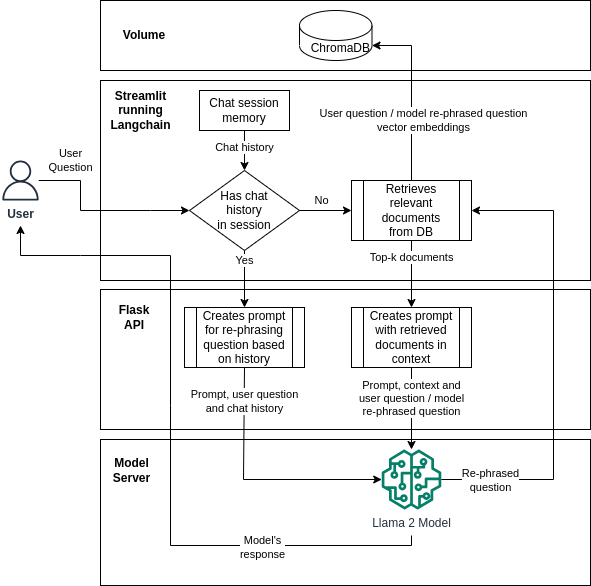

The diagram above was exported from draw.io. Its source (the exported page's mxGraphModel, read from the mxfile embedded in the PNG):
<mxGraphModel dx="942" dy="670" grid="1" gridSize="10" guides="1" tooltips="1" connect="1" arrows="1" fold="1" page="1" pageScale="1" pageWidth="850" pageHeight="1100" math="0" shadow="0">
  <root>
    <mxCell id="0" />
    <mxCell id="1" parent="0" />
    <mxCell id="20xKJpDVIAnx7Fq11cSz-43" value="" style="rounded=0;whiteSpace=wrap;html=1;" vertex="1" parent="1">
      <mxGeometry x="130" y="344" width="490" height="140" as="geometry" />
    </mxCell>
    <mxCell id="20xKJpDVIAnx7Fq11cSz-40" value="" style="rounded=0;whiteSpace=wrap;html=1;" vertex="1" parent="1">
      <mxGeometry x="130" y="494" width="490" height="146" as="geometry" />
    </mxCell>
    <mxCell id="20xKJpDVIAnx7Fq11cSz-38" value="" style="rounded=0;whiteSpace=wrap;html=1;" vertex="1" parent="1">
      <mxGeometry x="130" y="55" width="490" height="70" as="geometry" />
    </mxCell>
    <mxCell id="20xKJpDVIAnx7Fq11cSz-36" value="" style="rounded=0;whiteSpace=wrap;html=1;" vertex="1" parent="1">
      <mxGeometry x="130" y="135" width="490" height="200" as="geometry" />
    </mxCell>
    <mxCell id="20xKJpDVIAnx7Fq11cSz-1" value="&lt;b&gt;User&lt;/b&gt;" style="sketch=0;outlineConnect=0;fontColor=#232F3E;gradientColor=none;fillColor=#232F3D;strokeColor=none;dashed=0;verticalLabelPosition=bottom;verticalAlign=top;align=center;html=1;fontSize=12;fontStyle=0;aspect=fixed;pointerEvents=1;shape=mxgraph.aws4.user;" vertex="1" parent="1">
      <mxGeometry x="30" y="215" width="40" height="40" as="geometry" />
    </mxCell>
    <mxCell id="20xKJpDVIAnx7Fq11cSz-2" value="" style="endArrow=classic;html=1;rounded=0;entryX=0;entryY=0.5;entryDx=0;entryDy=0;" edge="1" parent="1" source="20xKJpDVIAnx7Fq11cSz-1" target="20xKJpDVIAnx7Fq11cSz-5">
      <mxGeometry width="50" height="50" relative="1" as="geometry">
        <mxPoint x="280" y="515" as="sourcePoint" />
        <mxPoint x="170" y="265" as="targetPoint" />
        <Array as="points">
          <mxPoint x="110" y="235" />
          <mxPoint x="110" y="265" />
          <mxPoint x="180" y="265" />
        </Array>
      </mxGeometry>
    </mxCell>
    <mxCell id="20xKJpDVIAnx7Fq11cSz-3" value="User &lt;br&gt;Question" style="edgeLabel;html=1;align=center;verticalAlign=middle;resizable=0;points=[];" vertex="1" connectable="0" parent="20xKJpDVIAnx7Fq11cSz-2">
      <mxGeometry x="0.0729" y="-4" relative="1" as="geometry">
        <mxPoint x="-35" y="-54" as="offset" />
      </mxGeometry>
    </mxCell>
    <mxCell id="20xKJpDVIAnx7Fq11cSz-5" value="Has chat &lt;br&gt;history &lt;br&gt;in session" style="rhombus;whiteSpace=wrap;html=1;" vertex="1" parent="1">
      <mxGeometry x="219" y="225" width="110" height="80" as="geometry" />
    </mxCell>
    <mxCell id="20xKJpDVIAnx7Fq11cSz-7" value="Chat session memory" style="rounded=0;whiteSpace=wrap;html=1;" vertex="1" parent="1">
      <mxGeometry x="229" y="145" width="90" height="40" as="geometry" />
    </mxCell>
    <mxCell id="20xKJpDVIAnx7Fq11cSz-8" value="" style="endArrow=classic;html=1;rounded=0;exitX=0.5;exitY=1;exitDx=0;exitDy=0;" edge="1" parent="1" source="20xKJpDVIAnx7Fq11cSz-7" target="20xKJpDVIAnx7Fq11cSz-5">
      <mxGeometry width="50" height="50" relative="1" as="geometry">
        <mxPoint x="274" y="515" as="sourcePoint" />
        <mxPoint x="324" y="465" as="targetPoint" />
      </mxGeometry>
    </mxCell>
    <mxCell id="20xKJpDVIAnx7Fq11cSz-9" value="Chat history" style="edgeLabel;html=1;align=center;verticalAlign=middle;resizable=0;points=[];" vertex="1" connectable="0" parent="20xKJpDVIAnx7Fq11cSz-8">
      <mxGeometry x="-0.208" relative="1" as="geometry">
        <mxPoint y="1" as="offset" />
      </mxGeometry>
    </mxCell>
    <mxCell id="20xKJpDVIAnx7Fq11cSz-10" value="" style="endArrow=classic;html=1;rounded=0;exitX=1;exitY=0.5;exitDx=0;exitDy=0;entryX=0;entryY=0.5;entryDx=0;entryDy=0;" edge="1" parent="1" source="20xKJpDVIAnx7Fq11cSz-5" target="20xKJpDVIAnx7Fq11cSz-14">
      <mxGeometry width="50" height="50" relative="1" as="geometry">
        <mxPoint x="493" y="515" as="sourcePoint" />
        <mxPoint x="413" y="265" as="targetPoint" />
      </mxGeometry>
    </mxCell>
    <mxCell id="20xKJpDVIAnx7Fq11cSz-11" value="No" style="edgeLabel;html=1;align=center;verticalAlign=middle;resizable=0;points=[];" vertex="1" connectable="0" parent="20xKJpDVIAnx7Fq11cSz-10">
      <mxGeometry x="-0.0232" y="-4" relative="1" as="geometry">
        <mxPoint x="-4" y="-14" as="offset" />
      </mxGeometry>
    </mxCell>
    <mxCell id="20xKJpDVIAnx7Fq11cSz-13" value="" style="endArrow=classic;html=1;rounded=0;exitX=0.5;exitY=1;exitDx=0;exitDy=0;entryX=0.5;entryY=0;entryDx=0;entryDy=0;" edge="1" parent="1" source="20xKJpDVIAnx7Fq11cSz-14" target="20xKJpDVIAnx7Fq11cSz-16">
      <mxGeometry width="50" height="50" relative="1" as="geometry">
        <mxPoint x="401" y="465" as="sourcePoint" />
        <mxPoint x="441" y="355" as="targetPoint" />
      </mxGeometry>
    </mxCell>
    <mxCell id="20xKJpDVIAnx7Fq11cSz-29" value="Top-k documents" style="edgeLabel;html=1;align=center;verticalAlign=middle;resizable=0;points=[];" vertex="1" connectable="0" parent="20xKJpDVIAnx7Fq11cSz-13">
      <mxGeometry x="-0.3792" y="2" relative="1" as="geometry">
        <mxPoint x="-2" y="-4" as="offset" />
      </mxGeometry>
    </mxCell>
    <mxCell id="20xKJpDVIAnx7Fq11cSz-14" value="Retrieves relevant documents &lt;br&gt;from DB" style="shape=process;whiteSpace=wrap;html=1;backgroundOutline=1;" vertex="1" parent="1">
      <mxGeometry x="381" y="235" width="120" height="60" as="geometry" />
    </mxCell>
    <mxCell id="20xKJpDVIAnx7Fq11cSz-15" value="Llama 2 Model" style="sketch=0;outlineConnect=0;fontColor=#232F3E;gradientColor=none;fillColor=#067F68;strokeColor=none;dashed=0;verticalLabelPosition=bottom;verticalAlign=top;align=center;html=1;fontSize=12;fontStyle=0;aspect=fixed;pointerEvents=1;shape=mxgraph.aws4.sagemaker_model;" vertex="1" parent="1">
      <mxGeometry x="411" y="504" width="60" height="60" as="geometry" />
    </mxCell>
    <mxCell id="20xKJpDVIAnx7Fq11cSz-16" value="Creates prompt with retrieved documents in context" style="shape=process;whiteSpace=wrap;html=1;backgroundOutline=1;" vertex="1" parent="1">
      <mxGeometry x="381" y="362" width="120" height="60" as="geometry" />
    </mxCell>
    <mxCell id="20xKJpDVIAnx7Fq11cSz-18" value="" style="endArrow=classic;html=1;rounded=0;exitX=0.5;exitY=1;exitDx=0;exitDy=0;" edge="1" parent="1" source="20xKJpDVIAnx7Fq11cSz-16" target="20xKJpDVIAnx7Fq11cSz-15">
      <mxGeometry width="50" height="50" relative="1" as="geometry">
        <mxPoint x="440.6" y="434" as="sourcePoint" />
        <mxPoint x="441" y="454" as="targetPoint" />
      </mxGeometry>
    </mxCell>
    <mxCell id="20xKJpDVIAnx7Fq11cSz-23" value="Prompt, context and &lt;br&gt;user question / model &lt;br&gt;re-phrased question" style="edgeLabel;html=1;align=center;verticalAlign=middle;resizable=0;points=[];" vertex="1" connectable="0" parent="20xKJpDVIAnx7Fq11cSz-18">
      <mxGeometry x="0.1973" relative="1" as="geometry">
        <mxPoint y="-18" as="offset" />
      </mxGeometry>
    </mxCell>
    <mxCell id="20xKJpDVIAnx7Fq11cSz-20" value="" style="endArrow=classic;html=1;rounded=0;entryX=1;entryY=1;entryDx=0;entryDy=-15;entryPerimeter=0;exitX=0.5;exitY=0;exitDx=0;exitDy=0;" edge="1" parent="1" source="20xKJpDVIAnx7Fq11cSz-14" target="20xKJpDVIAnx7Fq11cSz-22">
      <mxGeometry width="50" height="50" relative="1" as="geometry">
        <mxPoint x="603" y="225" as="sourcePoint" />
        <mxPoint x="373" y="275" as="targetPoint" />
        <Array as="points">
          <mxPoint x="441" y="100" />
        </Array>
      </mxGeometry>
    </mxCell>
    <mxCell id="20xKJpDVIAnx7Fq11cSz-21" value="User question / model re-phrased question &lt;br&gt;vector embeddings" style="edgeLabel;html=1;align=center;verticalAlign=middle;resizable=0;points=[];" vertex="1" connectable="0" parent="20xKJpDVIAnx7Fq11cSz-20">
      <mxGeometry x="-0.3227" y="2" relative="1" as="geometry">
        <mxPoint x="14" y="-1" as="offset" />
      </mxGeometry>
    </mxCell>
    <mxCell id="20xKJpDVIAnx7Fq11cSz-22" value="&lt;div style=&quot;text-align: justify;&quot;&gt;ChromaDB&lt;/div&gt;" style="shape=cylinder3;whiteSpace=wrap;html=1;boundedLbl=1;backgroundOutline=1;size=15;align=right;" vertex="1" parent="1">
      <mxGeometry x="329" y="65" width="72.5" height="50" as="geometry" />
    </mxCell>
    <mxCell id="20xKJpDVIAnx7Fq11cSz-25" value="Creates prompt for re-phrasing question based on history" style="shape=process;whiteSpace=wrap;html=1;backgroundOutline=1;" vertex="1" parent="1">
      <mxGeometry x="214" y="362" width="120" height="60" as="geometry" />
    </mxCell>
    <mxCell id="20xKJpDVIAnx7Fq11cSz-26" value="" style="endArrow=classic;html=1;rounded=0;exitX=0.5;exitY=1;exitDx=0;exitDy=0;entryX=0.5;entryY=0;entryDx=0;entryDy=0;" edge="1" parent="1" source="20xKJpDVIAnx7Fq11cSz-5" target="20xKJpDVIAnx7Fq11cSz-25">
      <mxGeometry width="50" height="50" relative="1" as="geometry">
        <mxPoint x="344" y="365" as="sourcePoint" />
        <mxPoint x="394" y="315" as="targetPoint" />
      </mxGeometry>
    </mxCell>
    <mxCell id="20xKJpDVIAnx7Fq11cSz-30" value="Yes" style="edgeLabel;html=1;align=center;verticalAlign=middle;resizable=0;points=[];" vertex="1" connectable="0" parent="20xKJpDVIAnx7Fq11cSz-26">
      <mxGeometry x="-0.124" relative="1" as="geometry">
        <mxPoint y="-15" as="offset" />
      </mxGeometry>
    </mxCell>
    <mxCell id="20xKJpDVIAnx7Fq11cSz-27" value="" style="endArrow=classic;html=1;rounded=0;exitX=0.5;exitY=1;exitDx=0;exitDy=0;" edge="1" parent="1" source="20xKJpDVIAnx7Fq11cSz-25" target="20xKJpDVIAnx7Fq11cSz-15">
      <mxGeometry width="50" height="50" relative="1" as="geometry">
        <mxPoint x="263" y="304" as="sourcePoint" />
        <mxPoint x="403" y="494" as="targetPoint" />
        <Array as="points">
          <mxPoint x="273" y="534" />
        </Array>
      </mxGeometry>
    </mxCell>
    <mxCell id="20xKJpDVIAnx7Fq11cSz-28" value="Prompt, user question &lt;br&gt;and chat history" style="edgeLabel;html=1;align=center;verticalAlign=middle;resizable=0;points=[];" vertex="1" connectable="0" parent="20xKJpDVIAnx7Fq11cSz-27">
      <mxGeometry x="-0.6614" y="-1" relative="1" as="geometry">
        <mxPoint x="1" y="-9" as="offset" />
      </mxGeometry>
    </mxCell>
    <mxCell id="20xKJpDVIAnx7Fq11cSz-31" value="" style="endArrow=classic;html=1;rounded=0;entryX=1;entryY=0.5;entryDx=0;entryDy=0;" edge="1" parent="1" source="20xKJpDVIAnx7Fq11cSz-15" target="20xKJpDVIAnx7Fq11cSz-14">
      <mxGeometry width="50" height="50" relative="1" as="geometry">
        <mxPoint x="473" y="545" as="sourcePoint" />
        <mxPoint x="633" y="405" as="targetPoint" />
        <Array as="points">
          <mxPoint x="583" y="534" />
          <mxPoint x="583" y="265" />
        </Array>
      </mxGeometry>
    </mxCell>
    <mxCell id="20xKJpDVIAnx7Fq11cSz-34" value="Re-phrased &lt;br&gt;question" style="edgeLabel;html=1;align=center;verticalAlign=middle;resizable=0;points=[];" vertex="1" connectable="0" parent="20xKJpDVIAnx7Fq11cSz-31">
      <mxGeometry x="0.591" relative="1" as="geometry">
        <mxPoint x="-63" y="257" as="offset" />
      </mxGeometry>
    </mxCell>
    <mxCell id="20xKJpDVIAnx7Fq11cSz-37" value="&lt;b&gt;Streamlit running&lt;br&gt;Langchain&lt;/b&gt;" style="text;html=1;strokeColor=none;fillColor=none;align=center;verticalAlign=middle;whiteSpace=wrap;rounded=0;" vertex="1" parent="1">
      <mxGeometry x="130" y="140" width="80.5" height="50" as="geometry" />
    </mxCell>
    <mxCell id="20xKJpDVIAnx7Fq11cSz-39" value="&lt;b&gt;Volume&lt;/b&gt;" style="text;html=1;strokeColor=none;fillColor=none;align=center;verticalAlign=middle;whiteSpace=wrap;rounded=0;" vertex="1" parent="1">
      <mxGeometry x="134" y="75" width="80" height="30" as="geometry" />
    </mxCell>
    <mxCell id="20xKJpDVIAnx7Fq11cSz-41" value="&lt;b&gt;Model Server&lt;/b&gt;" style="text;html=1;strokeColor=none;fillColor=none;align=center;verticalAlign=middle;whiteSpace=wrap;rounded=0;" vertex="1" parent="1">
      <mxGeometry x="139" y="510" width="45" height="30" as="geometry" />
    </mxCell>
    <mxCell id="20xKJpDVIAnx7Fq11cSz-44" value="&lt;b&gt;Flask API&lt;/b&gt;" style="text;html=1;strokeColor=none;fillColor=none;align=center;verticalAlign=middle;whiteSpace=wrap;rounded=0;" vertex="1" parent="1">
      <mxGeometry x="139" y="357" width="50" height="30" as="geometry" />
    </mxCell>
    <mxCell id="20xKJpDVIAnx7Fq11cSz-46" value="" style="endArrow=classic;html=1;rounded=0;" edge="1" parent="1">
      <mxGeometry width="50" height="50" relative="1" as="geometry">
        <mxPoint x="441" y="590" as="sourcePoint" />
        <mxPoint x="50" y="280" as="targetPoint" />
        <Array as="points">
          <mxPoint x="441" y="600" />
          <mxPoint x="200" y="600" />
          <mxPoint x="200" y="460" />
          <mxPoint x="200" y="310" />
          <mxPoint x="110" y="310" />
          <mxPoint x="50" y="310" />
        </Array>
      </mxGeometry>
    </mxCell>
    <mxCell id="20xKJpDVIAnx7Fq11cSz-47" value="Model's &lt;br&gt;response" style="edgeLabel;html=1;align=center;verticalAlign=middle;resizable=0;points=[];" vertex="1" connectable="0" parent="20xKJpDVIAnx7Fq11cSz-46">
      <mxGeometry x="-0.5581" y="2" relative="1" as="geometry">
        <mxPoint as="offset" />
      </mxGeometry>
    </mxCell>
  </root>
</mxGraphModel>